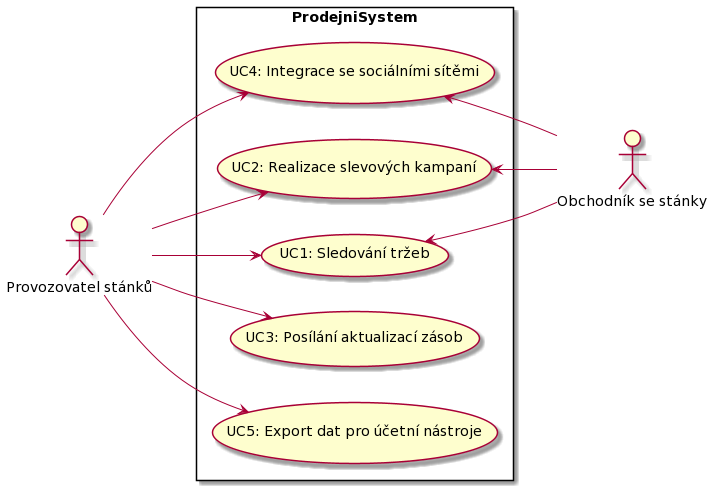

The diagram above was rendered by PlantUML. Its source (embedded in the PNG):
@startuml
left to right direction

actor "Provozovatel stánků" as provozovatel

actor "Obchodník se stánky" as obchodnik

rectangle ProdejniSystem {

usecase "UC1: Sledování tržeb" as UC1

usecase "UC2: Realizace slevových kampaní" as UC2

usecase "UC3: Posílání aktualizací zásob" as UC3

usecase "UC4: Integrace se sociálními sítěmi" as UC4

usecase "UC5: Export dat pro účetní nástroje" as UC5

}

provozovatel --> UC1

provozovatel --> UC2

provozovatel --> UC3

provozovatel --> UC4

provozovatel --> UC5

obchodnik -up-> UC1

obchodnik -up-> UC2

obchodnik -up-> UC4
@enduml